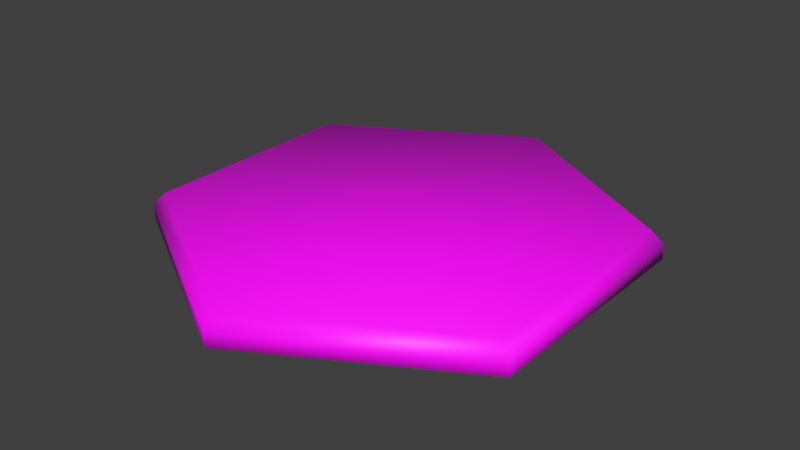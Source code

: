 # Source: Token.blend  (saved by Blender 2.93.21; exported with 4.5.12 LTS)
import bpy
from mathutils import Matrix  # noqa: F401  (used for matrix-valued properties, if any)

bpy.ops.wm.read_factory_settings(use_empty=True)
scene = bpy.context.scene
scene.name = 'Scene'

# ---- collections
col_collection_1 = bpy.data.collections.new('Collection 1'); scene.collection.children.link(col_collection_1)

# ---- images (referenced by path relative to the original .blend; pixels are not part of the script)
import os
ASSET_DIR = os.environ.get("B2B_ASSET_DIR", "")  # directory of the original .blend (textures are referenced by path, not embedded)
HERE = os.path.dirname(os.path.abspath(__file__))  # packed textures are extracted next to this script under _unpacked/

def load_image(name, relpath, width, height, colorspace="sRGB"):
    """Load a texture the original file referenced (path relative to the .blend, or extracted next to this script)."""
    p = next((c for c in (os.path.join(HERE, relpath), os.path.join(ASSET_DIR, relpath)) if relpath and os.path.exists(c)), "")
    if p:
        img = bpy.data.images.load(p, check_existing=True)
        img.name = name
    else:  # same state as the original file: an image datablock whose file is absent (Cycles renders it pink)
        img = bpy.data.images.new(name, width, height)
        img.source = "FILE"
        img.filepath = "//" + (relpath or name)
    img.colorspace_settings.name = colorspace
    return img
img_orcs_png = load_image('orcs.png', 'orcs.png', 1024, 1024, 'sRGB')

# ---- materials (node trees are filled in below, after node groups)
mat_material = bpy.data.materials.new('Material')
mat_material.use_transparent_shadow = False

# ---- material node trees
mat_material.use_nodes = True; mat_material.node_tree.nodes.clear()
_N = mat_material.node_tree.nodes; _L = mat_material.node_tree.links
n0 = _N.new('ShaderNodeBsdfPrincipled'); n0.name = 'Principled BSDF'; n0.location = (10, 300)
n0.distribution = 'GGX'
n0.subsurface_method = 'BURLEY'
n0.inputs[3].default_value = 1.45
n0.inputs[27].default_value = (0.0, 0.0, 0.0, 1.0)
n0.inputs[28].default_value = 1.0
n1 = _N.new('ShaderNodeOutputMaterial'); n1.name = 'Material Output'; n1.location = (300, 300)
n2 = _N.new('ShaderNodeTexImage'); n2.name = 'Image Texture'; n2.location = (-280, 280)
n2.image = img_orcs_png
_L.new(n0.outputs[0], n1.inputs[0])
_L.new(n2.outputs[0], n0.inputs[0])
n1.is_active_output = True

# ---- world
world_world = bpy.data.worlds.new('World'); scene.world = world_world
world_world.color = (0.05088, 0.05088, 0.05088)
world_world.use_sun_shadow = False
world_world.sun_shadow_jitter_overblur = 0.0
world_world.cycles.sampling_method = 'MANUAL'
world_world.cycles.sample_map_resolution = 256

# ---- meshes
me_cylinder = bpy.data.meshes.new('Cylinder')
me_cylinder.from_pydata([(0.0, 1.0, 0.0), (0.866, 0.5, 0.0), (0.866, -0.5, 0.0), (-8.742e-08, -1.0, 0.0), (-0.866, -0.5, 0.0), (-0.866, 0.5, 0.0), (0.0, 1.0, 0.05028), (5.588e-09, 0.9497, 0.09386), (0.8224, 0.4748, 0.09386), (0.866, 0.5, 0.05028), (0.8224, -0.4748, 0.09386), (0.866, -0.5, 0.05028), (-7.823e-08, -0.9497, 0.09386), (-8.742e-08, -1.0, 0.05028), (-0.8224, -0.4748, 0.09386), (-0.866, -0.5, 0.05028), (-0.8224, 0.4748, 0.09386), (-0.866, 0.5, 0.05028)], [], [(1, 2, 3, 4, 5, 0), (0, 5, 17, 6), (5, 4, 15, 17), (3, 2, 11, 13), (4, 3, 13, 15), (8, 7, 16, 14, 12, 10), (2, 1, 9, 11), (9, 6, 7, 8), (11, 9, 8, 10), (13, 11, 10, 12), (15, 13, 12, 14), (17, 15, 14, 16), (6, 17, 16, 7), (1, 0, 6, 9)])
me_cylinder.polygons.foreach_set('use_smooth', [True] * 14)
_uv = me_cylinder.uv_layers.new(name='UVMap')
_uv.uv.foreach_set('vector', [0.5033, 9.304e-05, 0.07041, 0.25, 0.07041, 0.75, 0.5033, 0.9999, 0.9363, 0.75, 0.9363, 0.25, 0.9363, 0.25, 0.9363, 0.75, 0.9363, 0.75, 0.9363, 0.25, 0.9363, 0.75, 0.5033, 0.9999, 0.5033, 0.9999, 0.9363, 0.75, 0.07041, 0.75, 0.07041, 0.25, 0.07041, 0.25, 0.07041, 0.75, 0.5033, 0.9999, 0.07041, 0.75, 0.07041, 0.75, 0.5033, 0.9999, 0.5033, 0.02525, 0.9145, 0.2626, 0.9145, 0.7374, 0.5033, 0.9748, 0.09219, 0.7374, 0.09219, 0.2626, 0.07041, 0.25, 0.5033, 9.304e-05, 0.5033, 9.304e-05, 0.07041, 0.25, 0.5033, 9.304e-05, 0.9363, 0.25, 0.9145, 0.2626, 0.5033, 0.02525, 0.07041, 0.25, 0.5033, 9.304e-05, 0.5033, 0.02525, 0.09219, 0.2626, 0.07041, 0.75, 0.07041, 0.25, 0.09219, 0.2626, 0.09219, 0.7374, 0.5033, 0.9999, 0.07041, 0.75, 0.09219, 0.7374, 0.5033, 0.9748, 0.9363, 0.75, 0.5033, 0.9999, 0.5033, 0.9748, 0.9145, 0.7374, 0.9363, 0.25, 0.9363, 0.75, 0.9145, 0.7374, 0.9145, 0.2626, 0.5033, 9.304e-05, 0.9363, 0.25, 0.9363, 0.25, 0.5033, 9.304e-05])
me_cylinder.materials.append(mat_material)
me_cylinder.use_remesh_preserve_volume = False
me_cylinder.use_remesh_preserve_attributes = False
me_cylinder.use_mirror_vertex_groups = False
me_cylinder.update()

# ---- objects
ob_cylinder = bpy.data.objects.new('Cylinder', me_cylinder)

# ---- transforms, parenting, visibility, modifiers, constraints
ob_cylinder.location = (0.0, 0.0, 0.0)
ob_cylinder.scale = (0.8607, 0.8607, 1.085)
ob_cylinder.lineart.crease_threshold = 0.0

# ---- collection membership
col_collection_1.objects.link(ob_cylinder)

# ---- scene / render settings (as saved in the file)
scene.frame_start = 1; scene.frame_end = 250; scene.frame_set(1)
scene.render.engine = 'BLENDER_EEVEE_NEXT'
scene.render.resolution_percentage = 50
scene.render.dither_intensity = 0.0
scene.cycles.use_denoising = False
scene.cycles.samples = 10
scene.cycles.sampling_pattern = 'TABULATED_SOBOL'
scene.cycles.light_sampling_threshold = 0.0
scene.cycles.use_adaptive_sampling = False
scene.cycles.use_light_tree = False
scene.cycles.blur_glossy = 0.0
scene.cycles.pixel_filter_type = 'GAUSSIAN'
scene.cycles.sample_clamp_indirect = 0.0
scene.view_settings.view_transform = 'Standard'
bpy.context.view_layer.update()

# ---- added for rendering (the .blend has no active camera and no usable light): camera, sun
cam_auto = bpy.data.cameras.new('AutoCamera')
cam_auto.lens = 50.0
cam_auto.sensor_width = 36.0
cam_auto.clip_end = 1000.0
ob_auto_camera = bpy.data.objects.new('AutoCamera', cam_auto)
scene.collection.objects.link(ob_auto_camera)
ob_auto_camera.location = (2.10913, -2.53096, 1.73824)
ob_auto_camera.rotation_euler = (1.09748, -7.21219e-08, 0.694738)
scene.camera = ob_auto_camera
light_auto_sun = bpy.data.lights.new('AutoSun', 'SUN')
light_auto_sun.energy = 3.0
light_auto_sun.angle = 0.0523599
ob_auto_sun = bpy.data.objects.new('AutoSun', light_auto_sun)
scene.collection.objects.link(ob_auto_sun)
ob_auto_sun.rotation_euler = (0.872665, 0.174533, 0.523599)
bpy.context.view_layer.update()
